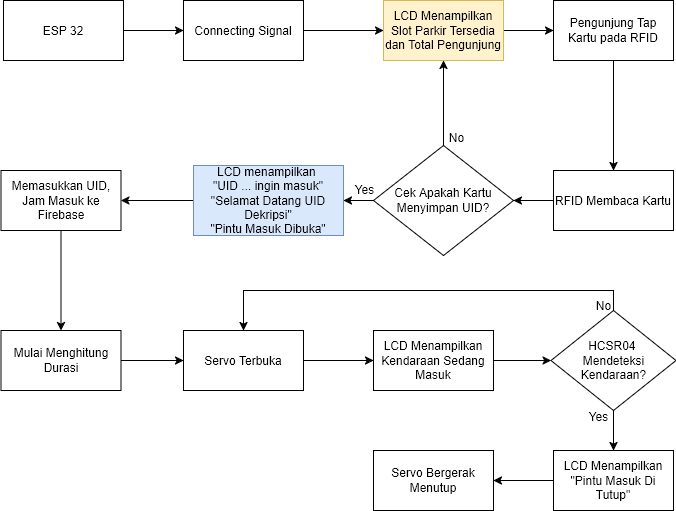

The diagram above was exported from draw.io. Its source (the exported page's mxGraphModel, read from the mxfile embedded in the PNG):
<mxGraphModel dx="1226" dy="629" grid="1" gridSize="10" guides="1" tooltips="1" connect="1" arrows="1" fold="1" page="1" pageScale="1" pageWidth="850" pageHeight="1100" math="0" shadow="0">
  <root>
    <mxCell id="0" />
    <mxCell id="1" parent="0" />
    <mxCell id="ygXG7P_AWiQfZsVZ4aLo-4" value="" style="edgeStyle=orthogonalEdgeStyle;rounded=0;orthogonalLoop=1;jettySize=auto;html=1;" edge="1" parent="1" source="ygXG7P_AWiQfZsVZ4aLo-2" target="ygXG7P_AWiQfZsVZ4aLo-3">
      <mxGeometry relative="1" as="geometry" />
    </mxCell>
    <mxCell id="ygXG7P_AWiQfZsVZ4aLo-2" value="ESP 32" style="rounded=0;whiteSpace=wrap;html=1;" vertex="1" parent="1">
      <mxGeometry x="370" y="260" width="120" height="60" as="geometry" />
    </mxCell>
    <mxCell id="OiQjVMi_x0RJOlfRCM64-2" value="" style="edgeStyle=orthogonalEdgeStyle;rounded=0;orthogonalLoop=1;jettySize=auto;html=1;" edge="1" parent="1" source="ygXG7P_AWiQfZsVZ4aLo-3" target="OiQjVMi_x0RJOlfRCM64-1">
      <mxGeometry relative="1" as="geometry" />
    </mxCell>
    <mxCell id="ygXG7P_AWiQfZsVZ4aLo-3" value="Connecting Signal" style="rounded=0;whiteSpace=wrap;html=1;" vertex="1" parent="1">
      <mxGeometry x="550" y="260" width="120" height="60" as="geometry" />
    </mxCell>
    <mxCell id="OiQjVMi_x0RJOlfRCM64-4" value="" style="edgeStyle=orthogonalEdgeStyle;rounded=0;orthogonalLoop=1;jettySize=auto;html=1;" edge="1" parent="1" source="OiQjVMi_x0RJOlfRCM64-1" target="OiQjVMi_x0RJOlfRCM64-3">
      <mxGeometry relative="1" as="geometry" />
    </mxCell>
    <mxCell id="OiQjVMi_x0RJOlfRCM64-1" value="&lt;div align=&quot;center&quot;&gt;LCD Menampilkan Slot Parkir Tersedia dan Total Pengunjung&lt;/div&gt;" style="rounded=0;whiteSpace=wrap;html=1;align=center;fillColor=#fff2cc;strokeColor=#d6b656;" vertex="1" parent="1">
      <mxGeometry x="750" y="260" width="120" height="60" as="geometry" />
    </mxCell>
    <mxCell id="OiQjVMi_x0RJOlfRCM64-6" value="" style="edgeStyle=orthogonalEdgeStyle;rounded=0;orthogonalLoop=1;jettySize=auto;html=1;" edge="1" parent="1" source="OiQjVMi_x0RJOlfRCM64-3" target="OiQjVMi_x0RJOlfRCM64-5">
      <mxGeometry relative="1" as="geometry" />
    </mxCell>
    <mxCell id="OiQjVMi_x0RJOlfRCM64-3" value="Pengunjung Tap Kartu pada RFID" style="rounded=0;whiteSpace=wrap;html=1;align=center;" vertex="1" parent="1">
      <mxGeometry x="920" y="260" width="120" height="60" as="geometry" />
    </mxCell>
    <mxCell id="OiQjVMi_x0RJOlfRCM64-8" value="" style="edgeStyle=orthogonalEdgeStyle;rounded=0;orthogonalLoop=1;jettySize=auto;html=1;" edge="1" parent="1" source="OiQjVMi_x0RJOlfRCM64-5" target="OiQjVMi_x0RJOlfRCM64-7">
      <mxGeometry relative="1" as="geometry" />
    </mxCell>
    <mxCell id="OiQjVMi_x0RJOlfRCM64-5" value="RFID Membaca Kartu" style="rounded=0;whiteSpace=wrap;html=1;align=center;" vertex="1" parent="1">
      <mxGeometry x="920" y="430" width="120" height="60" as="geometry" />
    </mxCell>
    <mxCell id="OiQjVMi_x0RJOlfRCM64-12" value="" style="edgeStyle=orthogonalEdgeStyle;rounded=0;orthogonalLoop=1;jettySize=auto;html=1;" edge="1" parent="1" source="OiQjVMi_x0RJOlfRCM64-7" target="OiQjVMi_x0RJOlfRCM64-11">
      <mxGeometry relative="1" as="geometry" />
    </mxCell>
    <mxCell id="vY9mwHV0cKYyxxChlpDo-2" value="" style="edgeStyle=orthogonalEdgeStyle;rounded=0;orthogonalLoop=1;jettySize=auto;html=1;" edge="1" parent="1" source="OiQjVMi_x0RJOlfRCM64-7" target="OiQjVMi_x0RJOlfRCM64-1">
      <mxGeometry relative="1" as="geometry" />
    </mxCell>
    <mxCell id="OiQjVMi_x0RJOlfRCM64-7" value="Cek Apakah Kartu Menyimpan UID?" style="rhombus;whiteSpace=wrap;html=1;rounded=0;" vertex="1" parent="1">
      <mxGeometry x="740" y="405" width="140" height="110" as="geometry" />
    </mxCell>
    <mxCell id="OiQjVMi_x0RJOlfRCM64-10" value="No" style="text;html=1;align=center;verticalAlign=middle;resizable=0;points=[];autosize=1;strokeColor=none;fillColor=none;" vertex="1" parent="1">
      <mxGeometry x="803" y="382" width="40" height="30" as="geometry" />
    </mxCell>
    <mxCell id="OiQjVMi_x0RJOlfRCM64-16" value="" style="edgeStyle=orthogonalEdgeStyle;rounded=0;orthogonalLoop=1;jettySize=auto;html=1;" edge="1" parent="1" source="OiQjVMi_x0RJOlfRCM64-11" target="OiQjVMi_x0RJOlfRCM64-15">
      <mxGeometry relative="1" as="geometry" />
    </mxCell>
    <mxCell id="OiQjVMi_x0RJOlfRCM64-11" value="&lt;div&gt;LCD menampilkan&amp;nbsp;&lt;br&gt;&quot;UID ...&amp;nbsp;ingin masuk&quot;&lt;/div&gt;&quot;Selamat Datang UID Dekripsi&quot;&lt;br&gt;&quot;Pintu Masuk Dibuka&quot;" style="whiteSpace=wrap;html=1;rounded=0;fillColor=#dae8fc;strokeColor=#6c8ebf;" vertex="1" parent="1">
      <mxGeometry x="560" y="425" width="150" height="70" as="geometry" />
    </mxCell>
    <mxCell id="OiQjVMi_x0RJOlfRCM64-13" value="Yes" style="text;html=1;align=center;verticalAlign=middle;resizable=0;points=[];autosize=1;strokeColor=none;fillColor=none;" vertex="1" parent="1">
      <mxGeometry x="711" y="434" width="40" height="30" as="geometry" />
    </mxCell>
    <mxCell id="OiQjVMi_x0RJOlfRCM64-18" value="" style="edgeStyle=orthogonalEdgeStyle;rounded=0;orthogonalLoop=1;jettySize=auto;html=1;" edge="1" parent="1" source="OiQjVMi_x0RJOlfRCM64-15" target="OiQjVMi_x0RJOlfRCM64-17">
      <mxGeometry relative="1" as="geometry" />
    </mxCell>
    <mxCell id="OiQjVMi_x0RJOlfRCM64-15" value="Memasukkan UID, Jam Masuk ke Firebase" style="whiteSpace=wrap;html=1;rounded=0;" vertex="1" parent="1">
      <mxGeometry x="367.5" y="430" width="120" height="60" as="geometry" />
    </mxCell>
    <mxCell id="OiQjVMi_x0RJOlfRCM64-20" value="" style="edgeStyle=orthogonalEdgeStyle;rounded=0;orthogonalLoop=1;jettySize=auto;html=1;" edge="1" parent="1" source="OiQjVMi_x0RJOlfRCM64-17" target="OiQjVMi_x0RJOlfRCM64-19">
      <mxGeometry relative="1" as="geometry" />
    </mxCell>
    <mxCell id="OiQjVMi_x0RJOlfRCM64-17" value="Mulai Menghitung Durasi" style="whiteSpace=wrap;html=1;rounded=0;" vertex="1" parent="1">
      <mxGeometry x="367.5" y="590" width="120" height="60" as="geometry" />
    </mxCell>
    <mxCell id="OiQjVMi_x0RJOlfRCM64-22" value="" style="edgeStyle=orthogonalEdgeStyle;rounded=0;orthogonalLoop=1;jettySize=auto;html=1;" edge="1" parent="1" source="OiQjVMi_x0RJOlfRCM64-19" target="OiQjVMi_x0RJOlfRCM64-21">
      <mxGeometry relative="1" as="geometry" />
    </mxCell>
    <mxCell id="OiQjVMi_x0RJOlfRCM64-19" value="Servo Terbuka" style="whiteSpace=wrap;html=1;rounded=0;" vertex="1" parent="1">
      <mxGeometry x="550" y="590" width="120" height="60" as="geometry" />
    </mxCell>
    <mxCell id="OiQjVMi_x0RJOlfRCM64-24" value="" style="edgeStyle=orthogonalEdgeStyle;rounded=0;orthogonalLoop=1;jettySize=auto;html=1;" edge="1" parent="1" source="OiQjVMi_x0RJOlfRCM64-21" target="OiQjVMi_x0RJOlfRCM64-23">
      <mxGeometry relative="1" as="geometry" />
    </mxCell>
    <mxCell id="OiQjVMi_x0RJOlfRCM64-21" value="LCD Menampilkan Kendaraan Sedang Masuk" style="whiteSpace=wrap;html=1;rounded=0;" vertex="1" parent="1">
      <mxGeometry x="740" y="590" width="120" height="60" as="geometry" />
    </mxCell>
    <mxCell id="OiQjVMi_x0RJOlfRCM64-28" value="" style="edgeStyle=orthogonalEdgeStyle;rounded=0;orthogonalLoop=1;jettySize=auto;html=1;" edge="1" parent="1" source="OiQjVMi_x0RJOlfRCM64-23" target="OiQjVMi_x0RJOlfRCM64-27">
      <mxGeometry relative="1" as="geometry" />
    </mxCell>
    <mxCell id="vY9mwHV0cKYyxxChlpDo-3" style="edgeStyle=orthogonalEdgeStyle;rounded=0;orthogonalLoop=1;jettySize=auto;html=1;exitX=0.5;exitY=0;exitDx=0;exitDy=0;entryX=0.5;entryY=0;entryDx=0;entryDy=0;" edge="1" parent="1" source="OiQjVMi_x0RJOlfRCM64-23" target="OiQjVMi_x0RJOlfRCM64-19">
      <mxGeometry relative="1" as="geometry" />
    </mxCell>
    <mxCell id="OiQjVMi_x0RJOlfRCM64-23" value="&lt;div&gt;HCSR04&amp;nbsp;&lt;/div&gt;&lt;div&gt;Mendeteksi Kendaraan?&lt;/div&gt;" style="rhombus;whiteSpace=wrap;html=1;rounded=0;" vertex="1" parent="1">
      <mxGeometry x="917.5" y="570" width="125" height="100" as="geometry" />
    </mxCell>
    <mxCell id="OiQjVMi_x0RJOlfRCM64-26" value="No" style="text;html=1;align=center;verticalAlign=middle;resizable=0;points=[];autosize=1;strokeColor=none;fillColor=none;" vertex="1" parent="1">
      <mxGeometry x="950" y="550" width="40" height="30" as="geometry" />
    </mxCell>
    <mxCell id="OiQjVMi_x0RJOlfRCM64-30" value="" style="edgeStyle=orthogonalEdgeStyle;rounded=0;orthogonalLoop=1;jettySize=auto;html=1;" edge="1" parent="1" source="OiQjVMi_x0RJOlfRCM64-27" target="OiQjVMi_x0RJOlfRCM64-29">
      <mxGeometry relative="1" as="geometry" />
    </mxCell>
    <mxCell id="OiQjVMi_x0RJOlfRCM64-27" value="LCD Menampilkan &quot;Pintu Masuk Di Tutup&quot;" style="whiteSpace=wrap;html=1;rounded=0;" vertex="1" parent="1">
      <mxGeometry x="920" y="710" width="120" height="60" as="geometry" />
    </mxCell>
    <mxCell id="OiQjVMi_x0RJOlfRCM64-29" value="Servo Bergerak Menutup" style="whiteSpace=wrap;html=1;rounded=0;" vertex="1" parent="1">
      <mxGeometry x="740" y="710" width="120" height="60" as="geometry" />
    </mxCell>
    <mxCell id="OiQjVMi_x0RJOlfRCM64-31" value="Yes" style="text;html=1;align=center;verticalAlign=middle;resizable=0;points=[];autosize=1;strokeColor=none;fillColor=none;" vertex="1" parent="1">
      <mxGeometry x="945" y="661" width="40" height="30" as="geometry" />
    </mxCell>
  </root>
</mxGraphModel>